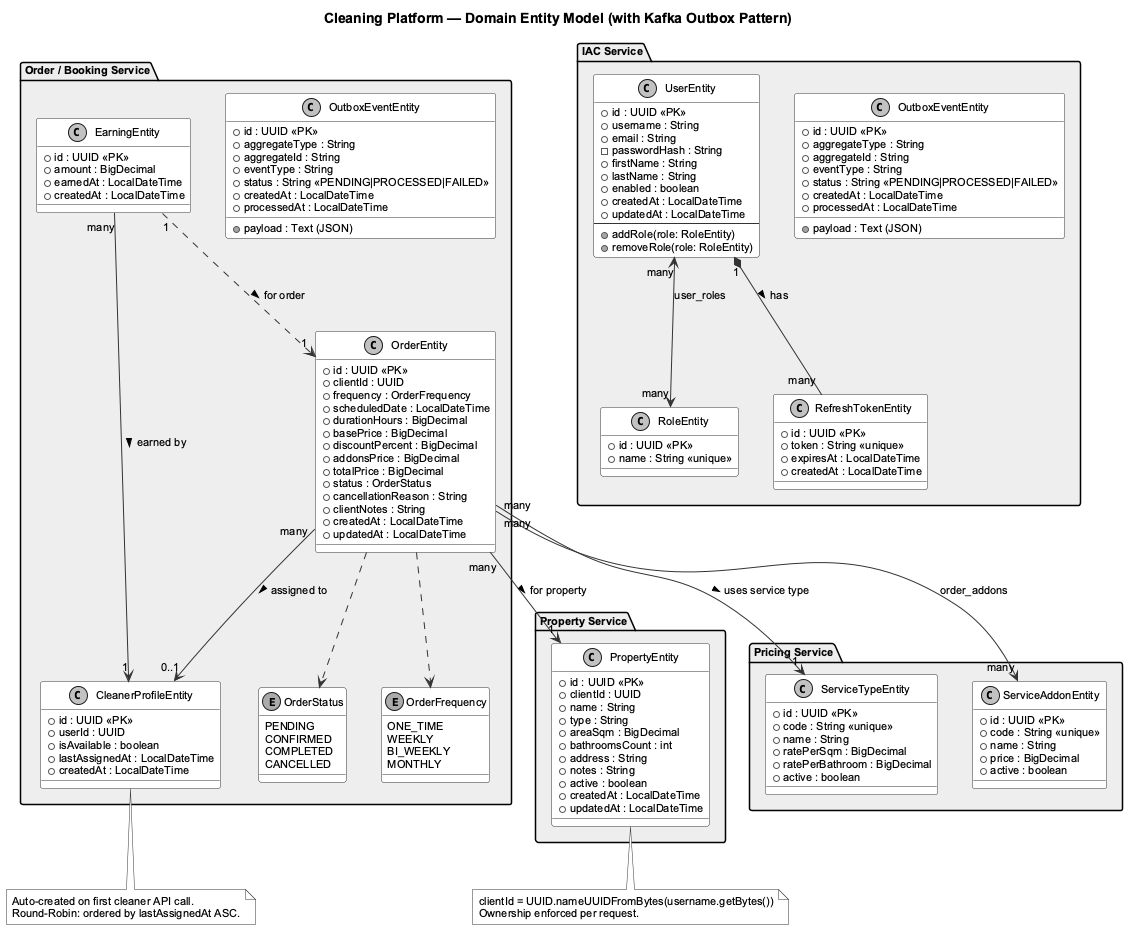

The diagram above was rendered by PlantUML. Its source (embedded in the PNG):
@startuml class_diagram
skinparam monochrome true
skinparam shadowing false
skinparam defaultFontName Arial
skinparam defaultFontSize 11
skinparam ClassBorderColor #333333
skinparam ClassBackgroundColor #FFFFFF
skinparam ArrowColor #333333
skinparam NoteBackgroundColor #FFFFFF
skinparam NoteBorderColor #333333

title Cleaning Platform — Domain Entity Model (with Kafka Outbox Pattern)

package "IAC Service" #EEEEEE {
  class UserEntity {
    + id : UUID <<PK>>
    + username : String
    + email : String
    - passwordHash : String
    + firstName : String
    + lastName : String
    + enabled : boolean
    + createdAt : LocalDateTime
    + updatedAt : LocalDateTime
    --
    + addRole(role: RoleEntity)
    + removeRole(role: RoleEntity)
  }

  class RoleEntity {
    + id : UUID <<PK>>
    + name : String <<unique>>
  }

  class RefreshTokenEntity {
    + id : UUID <<PK>>
    + token : String <<unique>>
    + expiresAt : LocalDateTime
    + createdAt : LocalDateTime
  }

  UserEntity "1" *-- "many" RefreshTokenEntity : has >
  UserEntity "many" <--> "many" RoleEntity : user_roles

  class OutboxEventEntity {
    + id : UUID <<PK>>
    + aggregateType : String
    + aggregateId : String
    + eventType : String
    + payload : Text (JSON)
    + status : String <<PENDING|PROCESSED|FAILED>>
    + createdAt : LocalDateTime
    + processedAt : LocalDateTime
  }
}

package "Property Service" #EEEEEE {
  class PropertyEntity {
    + id : UUID <<PK>>
    + clientId : UUID
    + name : String
    + type : String
    + areaSqm : BigDecimal
    + bathroomsCount : int
    + address : String
    + notes : String
    + active : boolean
    + createdAt : LocalDateTime
    + updatedAt : LocalDateTime
  }
}

package "Pricing Service" #EEEEEE {
  class ServiceTypeEntity {
    + id : UUID <<PK>>
    + code : String <<unique>>
    + name : String
    + ratePerSqm : BigDecimal
    + ratePerBathroom : BigDecimal
    + active : boolean
  }

  class ServiceAddonEntity {
    + id : UUID <<PK>>
    + code : String <<unique>>
    + name : String
    + price : BigDecimal
    + active : boolean
  }
}

package "Order / Booking Service" #EEEEEE {
  class OrderEntity {
    + id : UUID <<PK>>
    + clientId : UUID
    + frequency : OrderFrequency
    + scheduledDate : LocalDateTime
    + durationHours : BigDecimal
    + basePrice : BigDecimal
    + discountPercent : BigDecimal
    + addonsPrice : BigDecimal
    + totalPrice : BigDecimal
    + status : OrderStatus
    + cancellationReason : String
    + clientNotes : String
    + createdAt : LocalDateTime
    + updatedAt : LocalDateTime
  }

  class CleanerProfileEntity {
    + id : UUID <<PK>>
    + userId : UUID
    + isAvailable : boolean
    + lastAssignedAt : LocalDateTime
    + createdAt : LocalDateTime
  }

  class EarningEntity {
    + id : UUID <<PK>>
    + amount : BigDecimal
    + earnedAt : LocalDateTime
    + createdAt : LocalDateTime
  }

  enum OrderStatus {
    PENDING
    CONFIRMED
    COMPLETED
    CANCELLED
  }

  enum OrderFrequency {
    ONE_TIME
    WEEKLY
    BI_WEEKLY
    MONTHLY
  }

  OrderEntity "many" --> "1" PropertyEntity : for property >
  OrderEntity "many" --> "1" ServiceTypeEntity : uses service type >
  OrderEntity "many" --> "many" ServiceAddonEntity : order_addons
  OrderEntity "many" --> "0..1" CleanerProfileEntity : assigned to >
  OrderEntity ..> OrderStatus
  OrderEntity ..> OrderFrequency
  EarningEntity "many" --> "1" CleanerProfileEntity : earned by >
  EarningEntity "1" ..> "1" OrderEntity : for order >

  class OutboxEventEntity {
    + id : UUID <<PK>>
    + aggregateType : String
    + aggregateId : String
    + eventType : String
    + payload : Text (JSON)
    + status : String <<PENDING|PROCESSED|FAILED>>
    + createdAt : LocalDateTime
    + processedAt : LocalDateTime
  }
}

note bottom of PropertyEntity
  clientId = UUID.nameUUIDFromBytes(username.getBytes())
  Ownership enforced per request.
end note

note bottom of CleanerProfileEntity
  Auto-created on first cleaner API call.
  Round-Robin: ordered by lastAssignedAt ASC.
end note

@enduml